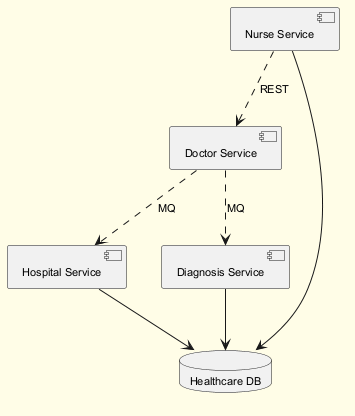

The diagram above was rendered by PlantUML. Its source (embedded in the PNG):
@startuml
skinparam backgroundColor #FFFDE7
skinparam classBackgroundColor #FFF9C4
skinparam classBorderColor #F57F17
skinparam defaultFontSize 11
component "Nurse Service" as C_NurseService
component "Hospital Service" as C_HospitalService
component "Doctor Service" as C_DoctorService
component "Diagnosis Service" as C_DiagnosisService
database "Healthcare DB" as DB_healthcare
C_NurseService --> DB_healthcare
C_HospitalService --> DB_healthcare
C_DiagnosisService --> DB_healthcare
C_NurseService ..> C_DoctorService : REST
C_DoctorService ..> C_HospitalService : MQ
C_DoctorService ..> C_DiagnosisService : MQ
@enduml